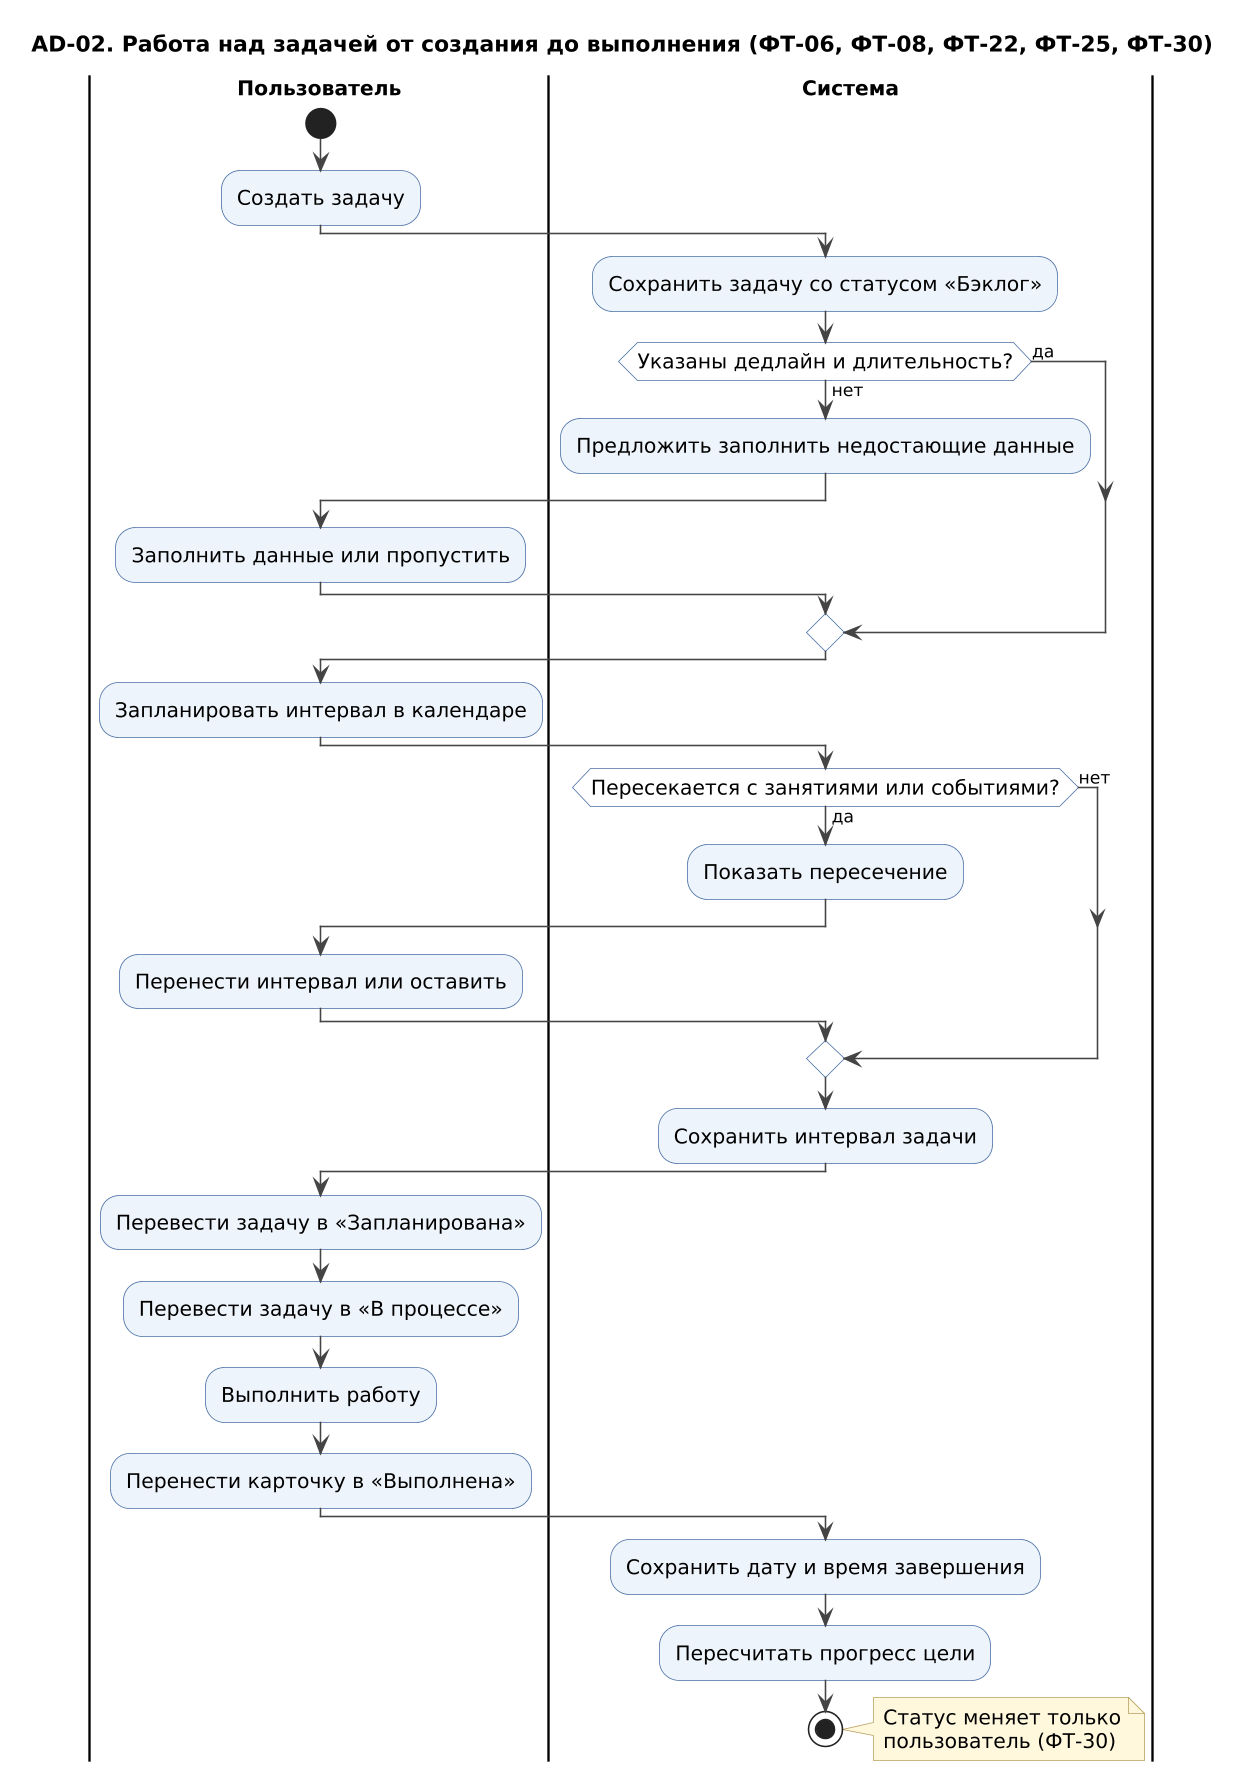

The diagram above was rendered by PlantUML. Its source (embedded in the PNG):
@startuml AD-02_vypolnenie_zadachi
!include style.iuml
title AD-02. Работа над задачей от создания до выполнения (ФТ-06, ФТ-08, ФТ-22, ФТ-25, ФТ-30)
|Пользователь|
start
:Создать задачу;
|Система|
:Сохранить задачу со статусом «Бэклог»;
if (Указаны дедлайн и длительность?) then (нет)
  :Предложить заполнить недостающие данные;
  |Пользователь|
  :Заполнить данные или пропустить;
  |Система|
else (да)
endif
|Пользователь|
:Запланировать интервал в календаре;
|Система|
if (Пересекается с занятиями или событиями?) then (да)
  :Показать пересечение;
  |Пользователь|
  :Перенести интервал или оставить;
  |Система|
else (нет)
endif
:Сохранить интервал задачи;
|Пользователь|
:Перевести задачу в «Запланирована»;
:Перевести задачу в «В процессе»;
:Выполнить работу;
:Перенести карточку в «Выполнена»;
|Система|
:Сохранить дату и время завершения;
:Пересчитать прогресс цели;
stop
note right
  Статус меняет только
  пользователь (ФТ-30)
end note
@enduml